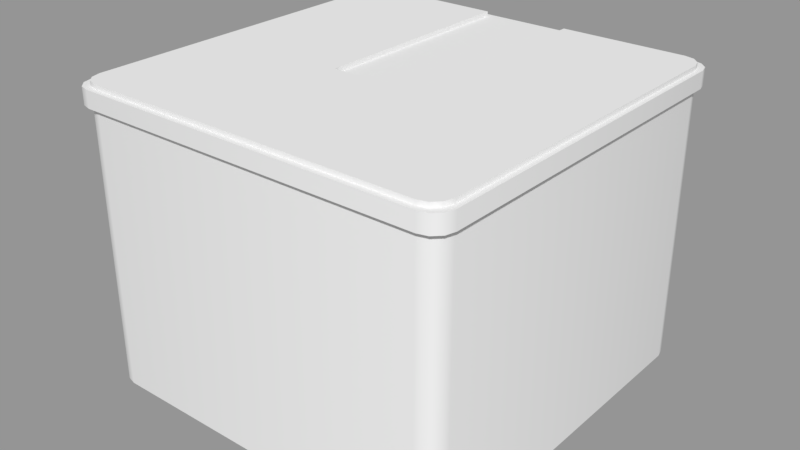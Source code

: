 # Source: Platform_4.blend  (saved by Blender 2.79.0; exported with 4.5.12 LTS)
import bpy
from mathutils import Matrix  # noqa: F401  (used for matrix-valued properties, if any)

bpy.ops.wm.read_factory_settings(use_empty=True)
scene = bpy.context.scene
scene.name = 'Scene'

# ---- collections
col_collection_1 = bpy.data.collections.new('Collection 1'); scene.collection.children.link(col_collection_1)

# ---- materials (node trees are filled in below, after node groups)
mat_material = bpy.data.materials.new('Material')
mat_material.alpha_threshold = 0.0
mat_material.use_transparent_shadow = False
mat_material.roughness = 0.5
mat_material.line_color = (0.0, 0.0, 0.0, 1.0)

# ---- node groups
ng_auto_smooth = bpy.data.node_groups.new('Auto Smooth', 'GeometryNodeTree')
_s = ng_auto_smooth.interface.new_socket(name='Geometry', in_out='OUTPUT', socket_type='NodeSocketGeometry')
_s = ng_auto_smooth.interface.new_socket(name='Geometry', in_out='INPUT', socket_type='NodeSocketGeometry')
_s = ng_auto_smooth.interface.new_socket(name='Angle', in_out='INPUT', socket_type='NodeSocketFloat')
_s.subtype = 'ANGLE'
_s.min_value = 0.0
_s.max_value = 3.142
ng_auto_smooth.is_modifier = True
_N = ng_auto_smooth.nodes; _L = ng_auto_smooth.links
n0 = _N.new('NodeGroupOutput'); n0.name = 'Group Output'; n0.location = (480, -100)
n1 = _N.new('NodeGroupInput'); n1.name = 'Group Input'; n1.location = (-420, -300)
n2 = _N.new('NodeGroupInput'); n2.name = 'Group Input.001'; n2.location = (-60, -100)
n3 = _N.new('GeometryNodeSetShadeSmooth'); n3.name = 'Set Shade Smooth'; n3.location = (120, -100)
n3.domain = 'EDGE'
n4 = _N.new('GeometryNodeSetShadeSmooth'); n4.name = 'Set Shade Smooth.001'; n4.location = (300, -100)
n5 = _N.new('GeometryNodeInputMeshEdgeAngle'); n5.name = 'Edge Angle'; n5.location = (-420, -220)
n6 = _N.new('GeometryNodeInputEdgeSmooth'); n6.name = 'Is Edge Smooth'; n6.location = (-60, -160)
n7 = _N.new('GeometryNodeInputShadeSmooth'); n7.name = 'Is Face Smooth'; n7.location = (-240, -340)
n8 = _N.new('FunctionNodeBooleanMath'); n8.name = 'Boolean Math'; n8.location = (-60, -220)
n9 = _N.new('FunctionNodeCompare'); n9.name = 'Compare'; n9.location = (-240, -180)
n9.operation = 'LESS_EQUAL'
_L.new(n5.outputs[0], n9.inputs[0])
_L.new(n4.outputs[0], n0.inputs[0])
_L.new(n1.outputs[1], n9.inputs[1])
_L.new(n9.outputs[0], n8.inputs[0])
_L.new(n7.outputs[0], n8.inputs[1])
_L.new(n2.outputs[0], n3.inputs[0])
_L.new(n6.outputs[0], n3.inputs[1])
_L.new(n3.outputs[0], n4.inputs[0])
_L.new(n8.outputs[0], n3.inputs[2])
n0.is_active_output = True

# ---- material node trees

# ---- meshes
me_cube_004 = bpy.data.meshes.new('Cube.004')
me_cube_004.from_pydata([(0.8995, 1.0, -0.7655), (1.0, 0.8995, -0.7655), (0.9498, 0.9865, -0.7655), (0.9865, 0.9498, -0.7655), (1.0, -0.8995, -0.7655), (0.8995, -1.0, -0.7655), (0.9865, -0.9498, -0.7655), (0.9498, -0.9865, -0.7655), (-0.8995, -1.0, -0.7655), (-1.0, -0.8995, -0.7655), (-0.9498, -0.9865, -0.7655), (-0.9865, -0.9498, -0.7655), (-1.0, 0.8995, -0.7655), (-0.8995, 1.0, -0.7655), (-0.9865, 0.9498, -0.7655), (-0.9498, 0.9865, -0.7655), (1.0, 0.8995, 0.7655), (0.8995, 1.0, 0.7655), (0.9865, 0.9498, 0.7655), (0.9498, 0.9865, 0.7655), (0.8995, -1.0, 0.7655), (1.0, -0.8995, 0.7655), (0.9498, -0.9865, 0.7655), (0.9865, -0.9498, 0.7655), (-1.0, -0.8995, 0.7655), (-0.8995, -1.0, 0.7655), (-0.9865, -0.9498, 0.7655), (-0.9498, -0.9865, 0.7655), (-0.8995, 1.0, 0.7655), (-1.0, 0.8995, 0.7655), (-0.9498, 0.9865, 0.7655), (-0.9865, 0.9498, 0.7655), (-0.2341, -0.1808, -0.7655), (-0.2341, -0.1808, 0.7655), (0.2341, -0.1808, -0.7655), (0.2341, -0.1808, 0.7655), (-0.2341, 1.0, -0.7655), (-0.2341, 1.0, 0.7655), (0.2341, 1.0, -0.7655), (0.2341, 1.0, 0.7655)], [], [(17, 0, 38, 39), (0, 2, 3, 1, 4, 6, 7, 5, 8, 10, 11, 9, 12, 14, 15, 13, 36, 32, 34, 38), (9, 24, 29, 12), (16, 18, 19, 17, 39, 35, 33, 37, 28, 30, 31, 29, 24, 26, 27, 25, 20, 22, 23, 21), (5, 20, 25, 8), (0, 17, 19, 2), (2, 19, 18, 3), (3, 18, 16, 1), (4, 21, 23, 6), (6, 23, 22, 7), (7, 22, 20, 5), (8, 25, 27, 10), (10, 27, 26, 11), (11, 26, 24, 9), (12, 29, 31, 14), (14, 31, 30, 15), (15, 30, 28, 13), (1, 16, 21, 4), (34, 35, 39, 38), (33, 32, 36, 37), (37, 36, 13, 28), (32, 33, 35, 34)])
me_cube_004.polygons.foreach_set('use_smooth', [1, 1, 1, 1, 1, 1, 1, 1, 1, 1, 1, 1, 1, 1, 1, 1, 1, 1, 0, 0, 1, 0])
me_cube_004.materials.append(mat_material)
me_cube_004.use_remesh_preserve_volume = False
me_cube_004.use_remesh_preserve_attributes = False
me_cube_004.use_mirror_vertex_groups = False
me_cube_004.update()
me_cube_001 = bpy.data.meshes.new('Cube.001')
me_cube_001.from_pydata([(0.8995, 1.0, -0.7655), (1.0, 0.8995, -0.7655), (0.9498, 0.9865, -0.7655), (0.9865, 0.9498, -0.7655), (1.0, -0.8995, -0.7655), (0.8995, -1.0, -0.7655), (0.9865, -0.9498, -0.7655), (0.9498, -0.9865, -0.7655), (-0.8995, -1.0, -0.7655), (-1.0, -0.8995, -0.7655), (-0.9498, -0.9865, -0.7655), (-0.9865, -0.9498, -0.7655), (-1.0, 0.8995, -0.7655), (-0.8995, 1.0, -0.7655), (-0.9865, 0.9498, -0.7655), (-0.9498, 0.9865, -0.7655), (1.0, 0.8995, 0.7655), (0.8995, 1.0, 0.7655), (0.9865, 0.9498, 0.7655), (0.9498, 0.9865, 0.7655), (0.8995, -1.0, 0.7655), (1.0, -0.8995, 0.7655), (0.9498, -0.9865, 0.7655), (0.9865, -0.9498, 0.7655), (-1.0, -0.8995, 0.7655), (-0.8995, -1.0, 0.7655), (-0.9865, -0.9498, 0.7655), (-0.9498, -0.9865, 0.7655), (-0.8995, 1.0, 0.7655), (-1.0, 0.8995, 0.7655), (-0.9498, 0.9865, 0.7655), (-0.9865, 0.9498, 0.7655)], [], [(17, 0, 13, 28), (0, 2, 3, 1, 4, 6, 7, 5, 8, 10, 11, 9, 12, 14, 15, 13), (9, 24, 29, 12), (16, 18, 19, 17, 28, 30, 31, 29, 24, 26, 27, 25, 20, 22, 23, 21), (5, 20, 25, 8), (0, 17, 19, 2), (2, 19, 18, 3), (3, 18, 16, 1), (4, 21, 23, 6), (6, 23, 22, 7), (7, 22, 20, 5), (8, 25, 27, 10), (10, 27, 26, 11), (11, 26, 24, 9), (12, 29, 31, 14), (14, 31, 30, 15), (15, 30, 28, 13), (1, 16, 21, 4)])
me_cube_001.polygons.foreach_set('use_smooth', [True] * 18)
me_cube_001.materials.append(mat_material)
me_cube_001.use_remesh_preserve_volume = False
me_cube_001.use_remesh_preserve_attributes = False
me_cube_001.use_mirror_vertex_groups = False
me_cube_001.update()
me_cube = bpy.data.meshes.new('Cube')
me_cube.from_pydata([(0.8995, 1.0, -0.7655), (1.0, 0.8995, -0.7655), (0.9498, 0.9865, -0.7655), (0.9865, 0.9498, -0.7655), (1.0, -0.8995, -0.7655), (0.8995, -1.0, -0.7655), (0.9865, -0.9498, -0.7655), (0.9498, -0.9865, -0.7655), (-0.8995, -1.0, -0.7655), (-1.0, -0.8995, -0.7655), (-0.9498, -0.9865, -0.7655), (-0.9865, -0.9498, -0.7655), (-1.0, 0.8995, -0.7655), (-0.8995, 1.0, -0.7655), (-0.9865, 0.9498, -0.7655), (-0.9498, 0.9865, -0.7655), (1.0, 0.8995, 0.7655), (0.8995, 1.0, 0.7655), (0.9865, 0.9498, 0.7655), (0.9498, 0.9865, 0.7655), (0.8995, -1.0, 0.7655), (1.0, -0.8995, 0.7655), (0.9498, -0.9865, 0.7655), (0.9865, -0.9498, 0.7655), (-1.0, -0.8995, 0.7655), (-0.8995, -1.0, 0.7655), (-0.9865, -0.9498, 0.7655), (-0.9498, -0.9865, 0.7655), (-0.8995, 1.0, 0.7655), (-1.0, 0.8995, 0.7655), (-0.9498, 0.9865, 0.7655), (-0.9865, 0.9498, 0.7655)], [], [(17, 0, 13, 28), (0, 2, 3, 1, 4, 6, 7, 5, 8, 10, 11, 9, 12, 14, 15, 13), (9, 24, 29, 12), (16, 18, 19, 17, 28, 30, 31, 29, 24, 26, 27, 25, 20, 22, 23, 21), (5, 20, 25, 8), (0, 17, 19, 2), (2, 19, 18, 3), (3, 18, 16, 1), (4, 21, 23, 6), (6, 23, 22, 7), (7, 22, 20, 5), (8, 25, 27, 10), (10, 27, 26, 11), (11, 26, 24, 9), (12, 29, 31, 14), (14, 31, 30, 15), (15, 30, 28, 13), (1, 16, 21, 4)])
me_cube.polygons.foreach_set('use_smooth', [True] * 18)
me_cube.materials.append(mat_material)
me_cube.use_remesh_preserve_volume = False
me_cube.use_remesh_preserve_attributes = False
me_cube.use_mirror_vertex_groups = False
me_cube.update()

# ---- objects
ob_cube_002 = bpy.data.objects.new('Cube.002', me_cube_004)
ob_cube_001 = bpy.data.objects.new('Cube.001', me_cube_001)
ob_cube = bpy.data.objects.new('Cube', me_cube)

# ---- transforms, parenting, visibility, modifiers, constraints
ob_cube_002.location = (0.0, 0.0, 0.7676)
ob_cube_002.scale = (1.0, 1.0, 0.05655)
ob_cube_002.lock_rotations_4d = False
ob_cube_002.empty_display_type = 'ARROWS'
ob_cube_002.lineart.crease_threshold = 0.0
_m = ob_cube_002.modifiers.new('Auto Smooth', 'NODES')
_m.node_group = ng_auto_smooth
_gi = [s.identifier for s in ng_auto_smooth.interface.items_tree if s.item_type == 'SOCKET' and s.in_out == 'INPUT']
_m[_gi[1]] = 0.5236  # Angle
ob_cube_001.location = (0.0, 0.0, 0.7425)
ob_cube_001.scale = (1.028, 1.028, 0.05812)
ob_cube_001.lock_rotations_4d = False
ob_cube_001.empty_display_type = 'ARROWS'
ob_cube_001.lineart.crease_threshold = 0.0
_m = ob_cube_001.modifiers.new('Auto Smooth', 'NODES')
_m.node_group = ng_auto_smooth
_gi = [s.identifier for s in ng_auto_smooth.interface.items_tree if s.item_type == 'SOCKET' and s.in_out == 'INPUT']
_m[_gi[1]] = 0.5236  # Angle
ob_cube.location = (0.0, 0.0, 0.0)
ob_cube.lock_rotations_4d = False
ob_cube.empty_display_type = 'ARROWS'
ob_cube.lineart.crease_threshold = 0.0
_m = ob_cube.modifiers.new('Auto Smooth', 'NODES')
_m.node_group = ng_auto_smooth
_gi = [s.identifier for s in ng_auto_smooth.interface.items_tree if s.item_type == 'SOCKET' and s.in_out == 'INPUT']
_m[_gi[1]] = 0.5236  # Angle

# ---- collection membership
col_collection_1.objects.link(ob_cube_002)
col_collection_1.objects.link(ob_cube_001)
col_collection_1.objects.link(ob_cube)

# ---- scene / render settings (as saved in the file)
scene.frame_start = 1; scene.frame_end = 250; scene.frame_set(1)
scene.render.engine = 'BLENDER_EEVEE_NEXT'
scene.render.resolution_percentage = 50
scene.render.dither_intensity = 0.0
scene.cycles.use_denoising = False
scene.cycles.samples = 128
scene.cycles.sampling_pattern = 'TABULATED_SOBOL'
scene.cycles.use_adaptive_sampling = False
scene.cycles.use_light_tree = False
scene.cycles.blur_glossy = 0.0
scene.cycles.sample_clamp_indirect = 0.0
scene.view_settings.view_transform = 'Standard'
bpy.context.view_layer.update()

# ---- added for rendering (the .blend has no active camera and no usable light): camera, sun + grey world if the file has none
cam_auto = bpy.data.cameras.new('AutoCamera')
cam_auto.lens = 50.0
cam_auto.sensor_width = 36.0
cam_auto.clip_end = 1000.0
ob_auto_camera = bpy.data.objects.new('AutoCamera', cam_auto)
scene.collection.objects.link(ob_auto_camera)
ob_auto_camera.location = (3.06008, -3.67209, 2.47074)
ob_auto_camera.rotation_euler = (1.09748, -7.21219e-08, 0.694738)
scene.camera = ob_auto_camera
light_auto_sun = bpy.data.lights.new('AutoSun', 'SUN')
light_auto_sun.energy = 3.0
light_auto_sun.angle = 0.0523599
ob_auto_sun = bpy.data.objects.new('AutoSun', light_auto_sun)
scene.collection.objects.link(ob_auto_sun)
ob_auto_sun.rotation_euler = (0.872665, 0.174533, 0.523599)
if scene.world is None:
    world_auto = bpy.data.worlds.new('AutoWorld')
    world_auto.color = (0.3, 0.3, 0.3)
    scene.world = world_auto
bpy.context.view_layer.update()
